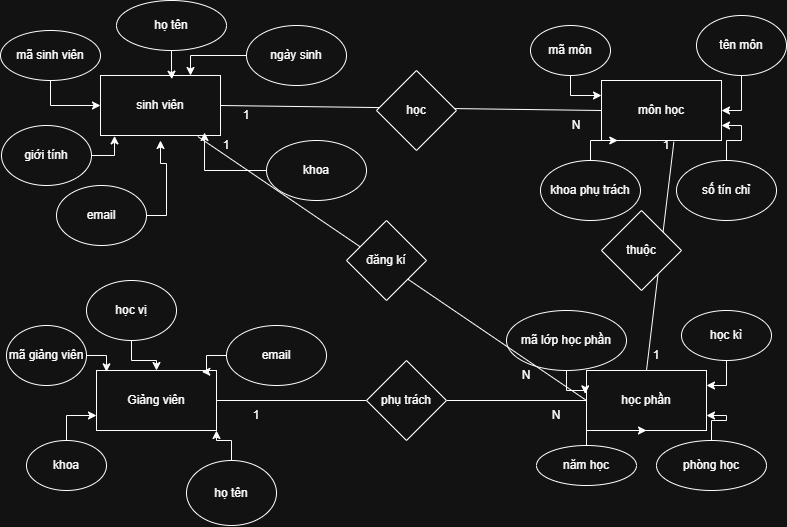

The diagram above was exported from draw.io. Its source (the exported page's mxGraphModel, read from the mxfile embedded in the PNG):
<mxGraphModel dx="1111" dy="649" grid="1" gridSize="10" guides="1" tooltips="1" connect="1" arrows="1" fold="1" page="1" pageScale="1" pageWidth="827" pageHeight="1169" math="0" shadow="0">
  <root>
    <mxCell id="0" />
    <mxCell id="1" parent="0" />
    <mxCell id="13bDwYZ1ZQsmtPKL-nx5-1" parent="1" style="rounded=0;whiteSpace=wrap;html=1;" value="sinh viên" vertex="1">
      <mxGeometry height="60" width="120" x="104" y="75" as="geometry" />
    </mxCell>
    <mxCell id="13bDwYZ1ZQsmtPKL-nx5-3" parent="1" style="rounded=0;whiteSpace=wrap;html=1;" value="môn học" vertex="1">
      <mxGeometry height="60" width="120" x="605" y="80" as="geometry" />
    </mxCell>
    <mxCell id="13bDwYZ1ZQsmtPKL-nx5-5" parent="1" style="rounded=0;whiteSpace=wrap;html=1;" value="Giảng viên" vertex="1">
      <mxGeometry height="60" width="120" x="100" y="370" as="geometry" />
    </mxCell>
    <mxCell id="13bDwYZ1ZQsmtPKL-nx5-7" parent="1" style="rounded=0;whiteSpace=wrap;html=1;" value="học phần" vertex="1">
      <mxGeometry height="60" width="120" x="590" y="370" as="geometry" />
    </mxCell>
    <mxCell id="13bDwYZ1ZQsmtPKL-nx5-40" edge="1" parent="1" source="13bDwYZ1ZQsmtPKL-nx5-9" style="edgeStyle=orthogonalEdgeStyle;rounded=0;orthogonalLoop=1;jettySize=auto;html=1;entryX=0;entryY=0.5;entryDx=0;entryDy=0;" target="13bDwYZ1ZQsmtPKL-nx5-1">
      <mxGeometry relative="1" as="geometry" />
    </mxCell>
    <mxCell id="13bDwYZ1ZQsmtPKL-nx5-9" parent="1" style="ellipse;whiteSpace=wrap;html=1;" value="mã sinh viên" vertex="1">
      <mxGeometry height="50" width="100" x="4" y="30" as="geometry" />
    </mxCell>
    <mxCell id="13bDwYZ1ZQsmtPKL-nx5-11" parent="1" style="ellipse;whiteSpace=wrap;html=1;" value="họ tên" vertex="1">
      <mxGeometry height="50" width="110" x="120" as="geometry" />
    </mxCell>
    <mxCell id="13bDwYZ1ZQsmtPKL-nx5-38" edge="1" parent="1" source="13bDwYZ1ZQsmtPKL-nx5-13" style="edgeStyle=orthogonalEdgeStyle;rounded=0;orthogonalLoop=1;jettySize=auto;html=1;entryX=0.75;entryY=0;entryDx=0;entryDy=0;" target="13bDwYZ1ZQsmtPKL-nx5-1">
      <mxGeometry relative="1" as="geometry" />
    </mxCell>
    <mxCell id="13bDwYZ1ZQsmtPKL-nx5-13" parent="1" style="ellipse;whiteSpace=wrap;html=1;" value="ngày sinh" vertex="1">
      <mxGeometry height="60" width="100" x="250" y="25" as="geometry" />
    </mxCell>
    <mxCell id="13bDwYZ1ZQsmtPKL-nx5-15" parent="1" style="ellipse;whiteSpace=wrap;html=1;" value="giới tính" vertex="1">
      <mxGeometry height="60" width="90" x="5" y="125" as="geometry" />
    </mxCell>
    <mxCell id="13bDwYZ1ZQsmtPKL-nx5-16" parent="1" style="ellipse;whiteSpace=wrap;html=1;" value="email" vertex="1">
      <mxGeometry height="60" width="90" x="60" y="185" as="geometry" />
    </mxCell>
    <mxCell id="13bDwYZ1ZQsmtPKL-nx5-17" parent="1" style="ellipse;whiteSpace=wrap;html=1;" value="khoa" vertex="1">
      <mxGeometry height="60" width="100" x="270" y="140" as="geometry" />
    </mxCell>
    <mxCell id="13bDwYZ1ZQsmtPKL-nx5-45" edge="1" parent="1" source="13bDwYZ1ZQsmtPKL-nx5-18" style="edgeStyle=orthogonalEdgeStyle;rounded=0;orthogonalLoop=1;jettySize=auto;html=1;entryX=0;entryY=0.25;entryDx=0;entryDy=0;" target="13bDwYZ1ZQsmtPKL-nx5-3">
      <mxGeometry relative="1" as="geometry" />
    </mxCell>
    <mxCell id="13bDwYZ1ZQsmtPKL-nx5-18" parent="1" style="ellipse;whiteSpace=wrap;html=1;" value="mã môn" vertex="1">
      <mxGeometry height="50" width="80" x="534" y="25" as="geometry" />
    </mxCell>
    <mxCell id="13bDwYZ1ZQsmtPKL-nx5-46" edge="1" parent="1" source="13bDwYZ1ZQsmtPKL-nx5-19" style="edgeStyle=orthogonalEdgeStyle;rounded=0;orthogonalLoop=1;jettySize=auto;html=1;entryX=1;entryY=0.5;entryDx=0;entryDy=0;" target="13bDwYZ1ZQsmtPKL-nx5-3">
      <mxGeometry relative="1" as="geometry" />
    </mxCell>
    <mxCell id="13bDwYZ1ZQsmtPKL-nx5-19" parent="1" style="ellipse;whiteSpace=wrap;html=1;" value="tên môn" vertex="1">
      <mxGeometry height="60" width="90" x="700" y="15" as="geometry" />
    </mxCell>
    <mxCell id="13bDwYZ1ZQsmtPKL-nx5-47" edge="1" parent="1" source="13bDwYZ1ZQsmtPKL-nx5-20" style="edgeStyle=orthogonalEdgeStyle;rounded=0;orthogonalLoop=1;jettySize=auto;html=1;entryX=1;entryY=0.75;entryDx=0;entryDy=0;" target="13bDwYZ1ZQsmtPKL-nx5-3">
      <mxGeometry relative="1" as="geometry" />
    </mxCell>
    <mxCell id="13bDwYZ1ZQsmtPKL-nx5-20" parent="1" style="ellipse;whiteSpace=wrap;html=1;" value="số tín chỉ" vertex="1">
      <mxGeometry height="60" width="100" x="680" y="160" as="geometry" />
    </mxCell>
    <mxCell id="13bDwYZ1ZQsmtPKL-nx5-21" parent="1" style="ellipse;whiteSpace=wrap;html=1;" value="khoa phụ trách" vertex="1">
      <mxGeometry height="60" width="100" x="544" y="160" as="geometry" />
    </mxCell>
    <mxCell id="13bDwYZ1ZQsmtPKL-nx5-22" parent="1" style="ellipse;whiteSpace=wrap;html=1;" value="mã giảng viên" vertex="1">
      <mxGeometry height="60" width="80" x="10" y="325" as="geometry" />
    </mxCell>
    <mxCell id="13bDwYZ1ZQsmtPKL-nx5-55" edge="1" parent="1" source="13bDwYZ1ZQsmtPKL-nx5-23" style="edgeStyle=orthogonalEdgeStyle;rounded=0;orthogonalLoop=1;jettySize=auto;html=1;" target="13bDwYZ1ZQsmtPKL-nx5-5">
      <mxGeometry relative="1" as="geometry" />
    </mxCell>
    <mxCell id="13bDwYZ1ZQsmtPKL-nx5-23" parent="1" style="ellipse;whiteSpace=wrap;html=1;" value="học vị" vertex="1">
      <mxGeometry height="60" width="90" x="90" y="280" as="geometry" />
    </mxCell>
    <mxCell id="13bDwYZ1ZQsmtPKL-nx5-24" parent="1" style="ellipse;whiteSpace=wrap;html=1;" value="email" vertex="1">
      <mxGeometry height="60" width="100" x="230" y="325" as="geometry" />
    </mxCell>
    <mxCell id="13bDwYZ1ZQsmtPKL-nx5-58" edge="1" parent="1" source="13bDwYZ1ZQsmtPKL-nx5-25" style="edgeStyle=orthogonalEdgeStyle;rounded=0;orthogonalLoop=1;jettySize=auto;html=1;entryX=1;entryY=1;entryDx=0;entryDy=0;" target="13bDwYZ1ZQsmtPKL-nx5-5">
      <mxGeometry relative="1" as="geometry" />
    </mxCell>
    <mxCell id="13bDwYZ1ZQsmtPKL-nx5-25" parent="1" style="ellipse;whiteSpace=wrap;html=1;" value="họ tên" vertex="1">
      <mxGeometry height="65" width="90" x="190" y="460" as="geometry" />
    </mxCell>
    <mxCell id="13bDwYZ1ZQsmtPKL-nx5-57" edge="1" parent="1" source="13bDwYZ1ZQsmtPKL-nx5-26" style="edgeStyle=orthogonalEdgeStyle;rounded=0;orthogonalLoop=1;jettySize=auto;html=1;entryX=0;entryY=0.75;entryDx=0;entryDy=0;" target="13bDwYZ1ZQsmtPKL-nx5-5">
      <mxGeometry relative="1" as="geometry" />
    </mxCell>
    <mxCell id="13bDwYZ1ZQsmtPKL-nx5-26" parent="1" style="ellipse;whiteSpace=wrap;html=1;" value="khoa" vertex="1">
      <mxGeometry height="50" width="80" x="30" y="440" as="geometry" />
    </mxCell>
    <mxCell id="13bDwYZ1ZQsmtPKL-nx5-27" parent="1" style="ellipse;whiteSpace=wrap;html=1;" value="mã lớp học phần" vertex="1">
      <mxGeometry height="60" width="120" x="510" y="310" as="geometry" />
    </mxCell>
    <mxCell id="13bDwYZ1ZQsmtPKL-nx5-69" edge="1" parent="1" source="13bDwYZ1ZQsmtPKL-nx5-28" style="edgeStyle=orthogonalEdgeStyle;rounded=0;orthogonalLoop=1;jettySize=auto;html=1;entryX=1;entryY=0.25;entryDx=0;entryDy=0;" target="13bDwYZ1ZQsmtPKL-nx5-7">
      <mxGeometry relative="1" as="geometry" />
    </mxCell>
    <mxCell id="13bDwYZ1ZQsmtPKL-nx5-28" parent="1" style="ellipse;whiteSpace=wrap;html=1;" value="học kì" vertex="1">
      <mxGeometry height="50" width="90" x="685" y="310" as="geometry" />
    </mxCell>
    <mxCell id="13bDwYZ1ZQsmtPKL-nx5-67" edge="1" parent="1" source="13bDwYZ1ZQsmtPKL-nx5-29" style="edgeStyle=orthogonalEdgeStyle;rounded=0;orthogonalLoop=1;jettySize=auto;html=1;entryX=0.5;entryY=1;entryDx=0;entryDy=0;" target="13bDwYZ1ZQsmtPKL-nx5-7">
      <mxGeometry relative="1" as="geometry">
        <Array as="points">
          <mxPoint x="590" y="430" />
        </Array>
      </mxGeometry>
    </mxCell>
    <mxCell id="13bDwYZ1ZQsmtPKL-nx5-29" parent="1" style="ellipse;whiteSpace=wrap;html=1;" value="năm học" vertex="1">
      <mxGeometry height="40" width="100" x="540" y="445" as="geometry" />
    </mxCell>
    <mxCell id="13bDwYZ1ZQsmtPKL-nx5-68" edge="1" parent="1" source="13bDwYZ1ZQsmtPKL-nx5-30" style="edgeStyle=orthogonalEdgeStyle;rounded=0;orthogonalLoop=1;jettySize=auto;html=1;entryX=1;entryY=0.75;entryDx=0;entryDy=0;" target="13bDwYZ1ZQsmtPKL-nx5-7">
      <mxGeometry relative="1" as="geometry" />
    </mxCell>
    <mxCell id="13bDwYZ1ZQsmtPKL-nx5-30" parent="1" style="ellipse;whiteSpace=wrap;html=1;" value="phòng học" vertex="1">
      <mxGeometry height="50" width="110" x="660" y="440" as="geometry" />
    </mxCell>
    <mxCell id="13bDwYZ1ZQsmtPKL-nx5-39" edge="1" parent="1" source="13bDwYZ1ZQsmtPKL-nx5-11" style="edgeStyle=orthogonalEdgeStyle;rounded=0;orthogonalLoop=1;jettySize=auto;html=1;entryX=0.594;entryY=0.061;entryDx=0;entryDy=0;entryPerimeter=0;" target="13bDwYZ1ZQsmtPKL-nx5-1">
      <mxGeometry relative="1" as="geometry" />
    </mxCell>
    <mxCell id="13bDwYZ1ZQsmtPKL-nx5-41" edge="1" parent="1" source="13bDwYZ1ZQsmtPKL-nx5-15" style="edgeStyle=orthogonalEdgeStyle;rounded=0;orthogonalLoop=1;jettySize=auto;html=1;entryX=0.117;entryY=1.006;entryDx=0;entryDy=0;entryPerimeter=0;" target="13bDwYZ1ZQsmtPKL-nx5-1">
      <mxGeometry relative="1" as="geometry" />
    </mxCell>
    <mxCell id="13bDwYZ1ZQsmtPKL-nx5-42" edge="1" parent="1" source="13bDwYZ1ZQsmtPKL-nx5-16" style="edgeStyle=orthogonalEdgeStyle;rounded=0;orthogonalLoop=1;jettySize=auto;html=1;">
      <mxGeometry relative="1" as="geometry">
        <mxPoint x="164" y="140" as="targetPoint" />
      </mxGeometry>
    </mxCell>
    <mxCell id="13bDwYZ1ZQsmtPKL-nx5-44" edge="1" parent="1" source="13bDwYZ1ZQsmtPKL-nx5-17" style="edgeStyle=orthogonalEdgeStyle;rounded=0;orthogonalLoop=1;jettySize=auto;html=1;entryX=0.867;entryY=0.95;entryDx=0;entryDy=0;entryPerimeter=0;" target="13bDwYZ1ZQsmtPKL-nx5-1">
      <mxGeometry relative="1" as="geometry" />
    </mxCell>
    <mxCell id="13bDwYZ1ZQsmtPKL-nx5-48" edge="1" parent="1" source="13bDwYZ1ZQsmtPKL-nx5-21" style="edgeStyle=orthogonalEdgeStyle;rounded=0;orthogonalLoop=1;jettySize=auto;html=1;entryX=0.136;entryY=1.022;entryDx=0;entryDy=0;entryPerimeter=0;" target="13bDwYZ1ZQsmtPKL-nx5-3">
      <mxGeometry relative="1" as="geometry" />
    </mxCell>
    <mxCell id="13bDwYZ1ZQsmtPKL-nx5-49" edge="1" parent="1" source="13bDwYZ1ZQsmtPKL-nx5-1" style="endArrow=none;html=1;rounded=0;exitX=1;exitY=0.5;exitDx=0;exitDy=0;entryX=0;entryY=0.5;entryDx=0;entryDy=0;" target="13bDwYZ1ZQsmtPKL-nx5-3" value="">
      <mxGeometry relative="1" as="geometry">
        <mxPoint x="340" y="170" as="sourcePoint" />
        <mxPoint x="500" y="170" as="targetPoint" />
      </mxGeometry>
    </mxCell>
    <mxCell id="13bDwYZ1ZQsmtPKL-nx5-50" parent="1" style="text;html=1;whiteSpace=wrap;strokeColor=none;fillColor=none;align=center;verticalAlign=middle;rounded=0;" value="1" vertex="1">
      <mxGeometry height="30" width="60" x="220" y="100" as="geometry" />
    </mxCell>
    <mxCell id="13bDwYZ1ZQsmtPKL-nx5-51" parent="1" style="text;html=1;whiteSpace=wrap;strokeColor=none;fillColor=none;align=center;verticalAlign=middle;rounded=0;" value="N" vertex="1">
      <mxGeometry height="30" width="60" x="550" y="110" as="geometry" />
    </mxCell>
    <mxCell id="13bDwYZ1ZQsmtPKL-nx5-52" edge="1" parent="1" source="13bDwYZ1ZQsmtPKL-nx5-7" style="endArrow=none;html=1;rounded=0;entryX=0.603;entryY=1.022;entryDx=0;entryDy=0;entryPerimeter=0;exitX=0.5;exitY=0;exitDx=0;exitDy=0;" target="13bDwYZ1ZQsmtPKL-nx5-3" value="">
      <mxGeometry relative="1" as="geometry">
        <mxPoint x="340" y="240" as="sourcePoint" />
        <mxPoint x="500" y="240" as="targetPoint" />
      </mxGeometry>
    </mxCell>
    <mxCell id="13bDwYZ1ZQsmtPKL-nx5-53" parent="1" style="rhombus;whiteSpace=wrap;html=1;" value="học" vertex="1">
      <mxGeometry height="80" width="80" x="380" y="70" as="geometry" />
    </mxCell>
    <mxCell id="13bDwYZ1ZQsmtPKL-nx5-54" parent="1" style="rhombus;whiteSpace=wrap;html=1;" value="thuộc" vertex="1">
      <mxGeometry height="80" width="80" x="605" y="210" as="geometry" />
    </mxCell>
    <mxCell id="13bDwYZ1ZQsmtPKL-nx5-56" edge="1" parent="1" source="13bDwYZ1ZQsmtPKL-nx5-22" style="edgeStyle=orthogonalEdgeStyle;rounded=0;orthogonalLoop=1;jettySize=auto;html=1;entryX=0.089;entryY=0.022;entryDx=0;entryDy=0;entryPerimeter=0;" target="13bDwYZ1ZQsmtPKL-nx5-5">
      <mxGeometry relative="1" as="geometry" />
    </mxCell>
    <mxCell id="13bDwYZ1ZQsmtPKL-nx5-59" edge="1" parent="1" source="13bDwYZ1ZQsmtPKL-nx5-24" style="edgeStyle=orthogonalEdgeStyle;rounded=0;orthogonalLoop=1;jettySize=auto;html=1;entryX=0.878;entryY=0.022;entryDx=0;entryDy=0;entryPerimeter=0;" target="13bDwYZ1ZQsmtPKL-nx5-5">
      <mxGeometry relative="1" as="geometry" />
    </mxCell>
    <mxCell id="13bDwYZ1ZQsmtPKL-nx5-63" edge="1" parent="1" source="13bDwYZ1ZQsmtPKL-nx5-64" style="endArrow=none;html=1;rounded=0;exitX=1;exitY=0.5;exitDx=0;exitDy=0;entryX=0;entryY=0.5;entryDx=0;entryDy=0;" target="13bDwYZ1ZQsmtPKL-nx5-7" value="">
      <mxGeometry height="50" relative="1" width="50" as="geometry">
        <mxPoint x="360" y="350" as="sourcePoint" />
        <mxPoint x="410" y="300" as="targetPoint" />
      </mxGeometry>
    </mxCell>
    <mxCell id="13bDwYZ1ZQsmtPKL-nx5-65" edge="1" parent="1" source="13bDwYZ1ZQsmtPKL-nx5-5" style="endArrow=none;html=1;rounded=0;exitX=1;exitY=0.5;exitDx=0;exitDy=0;entryX=0;entryY=0.5;entryDx=0;entryDy=0;" target="13bDwYZ1ZQsmtPKL-nx5-64" value="">
      <mxGeometry height="50" relative="1" width="50" as="geometry">
        <mxPoint x="220" y="400" as="sourcePoint" />
        <mxPoint x="534" y="390" as="targetPoint" />
      </mxGeometry>
    </mxCell>
    <mxCell id="13bDwYZ1ZQsmtPKL-nx5-64" parent="1" style="rhombus;whiteSpace=wrap;html=1;" value="phụ trách" vertex="1">
      <mxGeometry height="80" width="80" x="370" y="360" as="geometry" />
    </mxCell>
    <mxCell id="13bDwYZ1ZQsmtPKL-nx5-66" edge="1" parent="1" source="13bDwYZ1ZQsmtPKL-nx5-27" style="edgeStyle=orthogonalEdgeStyle;rounded=0;orthogonalLoop=1;jettySize=auto;html=1;entryX=-0.011;entryY=0.389;entryDx=0;entryDy=0;entryPerimeter=0;" target="13bDwYZ1ZQsmtPKL-nx5-7">
      <mxGeometry relative="1" as="geometry" />
    </mxCell>
    <mxCell id="13bDwYZ1ZQsmtPKL-nx5-70" edge="1" parent="1" source="13bDwYZ1ZQsmtPKL-nx5-1" style="endArrow=none;html=1;rounded=0;exitX=0.811;exitY=1.017;exitDx=0;exitDy=0;exitPerimeter=0;curved=0;entryX=0;entryY=0.5;entryDx=0;entryDy=0;" target="13bDwYZ1ZQsmtPKL-nx5-7" value="1">
      <mxGeometry height="50" relative="1" width="50" as="geometry">
        <mxPoint x="360" y="260" as="sourcePoint" />
        <mxPoint x="410" y="210" as="targetPoint" />
      </mxGeometry>
    </mxCell>
    <mxCell id="13bDwYZ1ZQsmtPKL-nx5-71" parent="1" style="rhombus;whiteSpace=wrap;html=1;" value="đăng kí" vertex="1">
      <mxGeometry height="80" width="80" x="350" y="220" as="geometry" />
    </mxCell>
    <mxCell id="13bDwYZ1ZQsmtPKL-nx5-72" parent="1" style="text;html=1;whiteSpace=wrap;strokeColor=none;fillColor=none;align=center;verticalAlign=middle;rounded=0;" value="1" vertex="1">
      <mxGeometry height="30" width="60" x="200" y="130" as="geometry" />
    </mxCell>
    <mxCell id="13bDwYZ1ZQsmtPKL-nx5-73" parent="1" style="text;html=1;whiteSpace=wrap;strokeColor=none;fillColor=none;align=center;verticalAlign=middle;rounded=0;" value="N" vertex="1">
      <mxGeometry height="30" width="60" x="500" y="360" as="geometry" />
    </mxCell>
    <mxCell id="13bDwYZ1ZQsmtPKL-nx5-75" parent="1" style="text;html=1;whiteSpace=wrap;strokeColor=none;fillColor=none;align=center;verticalAlign=middle;rounded=0;" value="N" vertex="1">
      <mxGeometry height="30" width="60" x="530" y="400" as="geometry" />
    </mxCell>
    <mxCell id="13bDwYZ1ZQsmtPKL-nx5-76" parent="1" style="text;html=1;whiteSpace=wrap;strokeColor=none;fillColor=none;align=center;verticalAlign=middle;rounded=0;" value="1" vertex="1">
      <mxGeometry height="30" width="60" x="230" y="400" as="geometry" />
    </mxCell>
    <mxCell id="13bDwYZ1ZQsmtPKL-nx5-77" parent="1" style="text;html=1;whiteSpace=wrap;strokeColor=none;fillColor=none;align=center;verticalAlign=middle;rounded=0;" value="1" vertex="1">
      <mxGeometry height="30" width="60" x="640" y="130" as="geometry" />
    </mxCell>
    <mxCell id="13bDwYZ1ZQsmtPKL-nx5-78" parent="1" style="text;html=1;whiteSpace=wrap;strokeColor=none;fillColor=none;align=center;verticalAlign=middle;rounded=0;" value="1" vertex="1">
      <mxGeometry height="30" width="60" x="630" y="340" as="geometry" />
    </mxCell>
  </root>
</mxGraphModel>